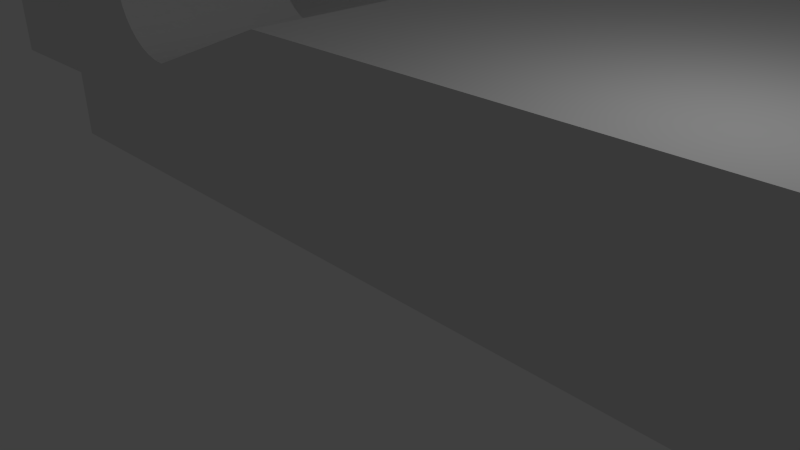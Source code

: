 # Source: chain-carriage-down.blend  (saved by Blender 2.76.0; exported with 4.5.12 LTS)
import bpy
from mathutils import Matrix  # noqa: F401  (used for matrix-valued properties, if any)

bpy.ops.wm.read_factory_settings(use_empty=True)
scene = bpy.context.scene
scene.name = 'Scene'

# ---- collections
col_collection_1 = bpy.data.collections.new('Collection 1'); scene.collection.children.link(col_collection_1)
col_collection_2 = bpy.data.collections.new('Collection 2'); scene.collection.children.link(col_collection_2)
col_collection_2.hide_render = True
col_collection_2.hide_viewport = True

# ---- world
world_world = bpy.data.worlds.new('World'); scene.world = world_world
world_world.color = (0.05088, 0.05088, 0.05088)
world_world.use_sun_shadow = False
world_world.sun_shadow_jitter_overblur = 0.0
world_world.cycles.sampling_method = 'MANUAL'
world_world.cycles.sample_map_resolution = 256

# ---- cameras
cam_camera = bpy.data.cameras.new('Camera')
cam_camera.clip_end = 100.0
cam_camera.lens = 35.0
cam_camera.sensor_width = 32.0
cam_camera.sensor_height = 18.0
cam_camera.ortho_scale = 7.314
cam_camera.dof.focus_distance = 0.0
cam_camera.dof.aperture_fstop = 128.0

# ---- lights
light_lamp = bpy.data.lights.new('Lamp', 'POINT')
light_lamp.transmission_factor = 0.0
light_lamp.cutoff_distance = 30.0
light_lamp.energy = 100.0
light_lamp.shadow_buffer_clip_start = 1.001
light_lamp.shadow_soft_size = 0.1
light_lamp.shadow_maximum_resolution = 0.006
light_lamp.use_absolute_resolution = True
light_lamp.cycles.use_multiple_importance_sampling = False

# ---- meshes
me_chain_link_mount_1_repaired = bpy.data.meshes.new('Chain Link Mount 1 Repaired')
me_chain_link_mount_1_repaired.from_pydata([(-8.15, 16.95, 3.5), (-8.15, 21.2, 3.5), (-8.15, 16.95, 11.52), (-12.15, 16.95, 11.52), (-8.127, 16.95, 3.24), (-8.15, 21.2, 13.52), (-12.15, 4.25, 11.52), (-16.73, 16.95, 2.0), (-8.127, 21.2, 3.24), (-8.15, 4.25, 11.52), (-10.85, 21.2, -0.6667), (-12.15, 16.95, 13.52), (-20.0, 16.95, 6.454), (-8.06, 16.95, 2.987), (-8.15, 1.735e-15, 13.52), (-10.85, 21.2, 13.52), (-12.15, 4.25, 13.52), (-13.96, 16.95, 13.52), (-8.15, 4.25, 3.5), (-19.94, 16.95, 7.236), (-16.73, 16.95, -0.6667), (-7.949, 16.95, 2.75), (-8.06, 21.2, 2.987), (-10.85, 18.95, -0.6667), (-13.96, 4.25, 13.52), (-10.85, 18.95, 13.52), (-14.36, 16.95, 13.49), (-16.73, 4.25, 2.0), (-19.46, 16.95, 8.724), (-20.0, 18.95, 6.454), (-20.0, 16.95, -0.6667), (-16.56, 16.93, -0.6667), (-7.799, 16.95, 2.536), (-7.949, 21.2, 2.75), (-8.15, 0.0, 3.5), (-3.15, 21.2, -0.6667), (-13.96, 2.25, 13.52), (-15.73, 4.25, 12.79), (-10.85, 2.25, 13.52), (-13.96, 18.95, 13.52), (-14.36, 18.95, 13.49), (-15.1, 16.95, 13.25), (-8.127, 4.25, 3.24), (-20.0, 4.25, 6.454), (-19.05, 16.95, 9.393), (-19.76, 16.95, 7.999), (-19.94, 18.95, 7.236), (-20.0, 18.95, -0.6667), (-16.56, 16.93, 2.0), (-7.614, 16.95, 2.351), (-7.799, 21.2, 2.536), (-8.127, 0.0, 3.24), (-10.85, 0.0, 13.52), (-11.12, 27.87, -0.6667), (-3.15, 27.87, -0.6667), (-3.15, 0.0, -0.6667), (-10.85, 0.0, -0.6667), (-10.85, 2.25, -0.6667), (-15.79, 4.908, -0.6667), (-15.75, 5.076, -0.6667), (-15.73, 5.25, -0.6667), (-15.73, 15.95, -0.6667), (-15.75, 16.12, -0.6667), (-15.79, 16.29, -0.6667), (-15.87, 16.45, -0.6667), (-15.97, 16.59, -0.6667), (-13.43, 18.95, 6.398), (-14.36, 4.25, 13.49), (-18.54, 4.25, 9.989), (-14.45, 18.95, 8.581), (-14.74, 18.95, 13.4), (-14.74, 16.95, 13.4), (-15.73, 16.95, 12.79), (-8.06, 4.25, 2.987), (-20.0, 4.25, -0.6667), (-19.94, 4.25, 7.236), (-19.46, 18.95, 8.724), (-18.54, 16.95, 9.989), (-19.76, 18.95, 7.999), (-17.57, 18.95, 7.127), (-17.47, 18.95, 6.044), (-6.65, 16.95, 2.0), (-16.39, 16.89, -0.6667), (-7.4, 16.95, 2.201), (-7.614, 21.2, 2.351), (30.18, 27.87, -0.6667), (22.18, 21.2, -0.6667), (30.18, 27.87, -0.6667), (-6.65, 21.2, 2.0), (-11.12, 49.2, -0.6667), (-3.15, 49.2, -0.6667), (30.18, 13.2, -0.6667), (30.18, 0.0, -0.6667), (-3.15, 0.0, 3.333), (-15.87, 4.75, -0.6667), (-15.75, 5.076, 2.0), (-15.73, 5.25, 2.0), (-15.73, 15.95, 2.0), (-15.75, 16.12, 2.0), (-15.79, 16.29, 2.0), (-15.87, 16.45, 2.0), (-15.97, 16.59, 2.0), (-16.09, 16.72, -0.6667), (-13.53, 18.95, 6.044), (-13.4, 18.95, 6.763), (-14.78, 2.25, 8.736), (-14.36, 2.25, 13.49), (-15.43, 4.25, 13.05), (-19.46, 4.25, 8.724), (-15.73, 2.25, 12.79), (-14.78, 18.95, 8.736), (-14.15, 18.95, 8.371), (-15.1, 18.95, 13.25), (-15.43, 16.95, 13.05), (-8.06, 0.0, 2.987), (-7.949, 4.25, 2.75), (-16.73, 4.25, -0.6667), (-20.0, 2.25, 5.787), (-19.94, 2.25, 7.236), (-19.05, 18.95, 9.393), (-17.47, 18.95, 7.481), (-17.6, 18.95, 6.763), (-17.57, 18.95, 6.398), (-17.32, 18.95, 5.713), (-6.91, 16.95, 2.023), (-16.39, 16.89, 2.0), (-16.23, 16.82, 2.0), (-16.09, 16.72, 2.0), (-15.5, 18.95, 4.663), (-7.163, 16.95, 2.09), (-7.4, 21.2, 2.201), (30.18, 27.87, 3.333), (30.51, 25.81, -0.6667), (31.46, 23.95, -0.6667), (32.93, 22.47, -0.6667), (34.79, 21.53, -0.6667), (36.85, 21.2, -0.6667), (22.47, 38.53, -0.6667), (22.51, 38.08, -0.6667), (22.64, 37.64, -0.6667), (22.86, 37.24, -0.6667), (23.15, 36.88, -0.6667), (23.5, 36.59, -0.6667), (23.91, 36.38, -0.6667), (24.34, 36.24, -0.6667), (24.8, 36.2, -0.6667), (25.26, 36.24, -0.6667), (25.69, 36.38, -0.6667), (26.1, 36.59, -0.6667), (26.45, 36.88, -0.6667), (26.74, 37.24, -0.6667), (26.96, 37.64, -0.6667), (27.09, 38.08, -0.6667), (22.18, 49.2, -0.6667), (-6.91, 21.2, 2.023), (-11.12, 27.87, 2.0), (-15.58, 38.08, -0.6667), (-15.53, 38.53, -0.6667), (-15.58, 38.99, -0.6667), (-15.71, 39.43, -0.6667), (-15.93, 39.83, -0.6667), (-16.22, 40.18, -0.6667), (-16.57, 40.47, -0.6667), (-16.97, 40.69, -0.6667), (-17.41, 40.82, -0.6667), (-17.87, 40.87, -0.6667), (-18.32, 40.82, -0.6667), (-18.76, 40.69, -0.6667), (-19.16, 40.47, -0.6667), (-19.52, 40.18, -0.6667), (-19.81, 39.83, -0.6667), (-20.02, 39.43, -0.6667), (-20.16, 38.99, -0.6667), (-20.2, 38.53, -0.6667), (-23.12, 41.2, -0.6667), (-22.73, 43.67, -0.6667), (-21.59, 45.9, -0.6667), (-19.82, 47.67, -0.6667), (-17.59, 48.81, -0.6667), (-15.12, 49.2, -0.6667), (-15.12, 27.87, -0.6667), (-17.87, 36.2, -0.6667), (-17.41, 36.24, -0.6667), (-16.97, 36.38, -0.6667), (-16.57, 36.59, -0.6667), (-16.22, 36.88, -0.6667), (-15.93, 37.24, -0.6667), (-15.71, 37.64, -0.6667), (-17.59, 28.26, -0.6667), (-19.82, 29.39, -0.6667), (-21.59, 31.16, -0.6667), (-22.73, 33.39, -0.6667), (-23.12, 35.87, -0.6667), (-20.16, 38.08, -0.6667), (-20.02, 37.64, -0.6667), (-19.81, 37.24, -0.6667), (-19.52, 36.88, -0.6667), (-19.16, 36.59, -0.6667), (-18.76, 36.38, -0.6667), (-18.32, 36.24, -0.6667), (-11.12, 49.2, 2.0), (-3.15, 49.2, 3.333), (22.18, 49.2, 3.333), (30.18, 0.0, 3.333), (36.85, 21.2, -0.6667), (36.85, 0.0, -0.6667), (-6.65, 0.0, 2.0), (-13.43, 2.25, 7.127), (-15.97, 4.607, -0.6667), (-15.79, 4.908, 2.0), (-16.23, 16.82, -0.6667), (-13.68, 18.95, 5.713), (-13.78, 17.95, 6.136), (-13.43, 18.95, 7.127), (-13.7, 17.95, 6.444), (-15.14, 2.25, 8.831), (-14.45, 2.25, 8.581), (-14.74, 4.25, 13.4), (-15.43, 2.25, 13.05), (-19.05, 4.25, 9.393), (-18.54, 2.25, 9.989), (-15.14, 18.95, 8.831), (-14.32, 17.95, 8.166), (-13.89, 18.95, 8.112), (-14.58, 17.95, 8.349), (-15.43, 18.95, 13.05), (-15.73, 18.95, 12.79), (-18.54, 18.95, 9.989), (-7.949, 0.0, 2.75), (-7.799, 4.25, 2.536), (-16.56, 4.265, 2.0), (-20.0, 2.25, -0.6667), (-19.76, 4.25, 7.999), (-19.76, 2.25, 7.999), (-17.11, 18.95, 8.112), (-17.32, 18.95, 7.813), (-17.22, 17.95, 7.389), (-17.3, 17.95, 7.081), (-17.3, 17.95, 6.444), (-17.11, 18.95, 5.413), (-17.22, 17.95, 6.136), (-6.65, 4.25, 2.0), (-15.86, 18.95, 4.694), (-15.14, 18.95, 4.694), (-7.163, 21.2, 2.09), (30.18, 27.87, 3.333), (30.18, 41.2, -0.6667), (30.18, 41.2, 3.333), (30.51, 25.81, 3.333), (31.46, 23.95, 3.333), (32.93, 22.47, 3.333), (34.79, 21.53, 3.333), (36.85, 21.2, 3.333), (24.66, 48.81, -0.6667), (26.89, 47.67, -0.6667), (28.66, 45.9, -0.6667), (29.79, 43.67, -0.6667), (27.13, 38.53, -0.6667), (27.09, 38.99, -0.6667), (26.96, 39.43, -0.6667), (26.74, 39.83, -0.6667), (26.45, 40.18, -0.6667), (26.1, 40.47, -0.6667), (25.69, 40.69, -0.6667), (25.26, 40.82, -0.6667), (24.8, 40.87, -0.6667), (24.34, 40.82, -0.6667), (23.91, 40.69, -0.6667), (23.5, 40.47, -0.6667), (23.15, 40.18, -0.6667), (22.86, 39.83, -0.6667), (22.64, 39.43, -0.6667), (22.51, 38.99, -0.6667), (22.47, 38.53, 2.0), (22.51, 38.08, 2.0), (22.64, 37.64, 2.0), (22.86, 37.24, 2.0), (23.15, 36.88, 2.0), (23.5, 36.59, 2.0), (23.91, 36.38, 2.0), (24.34, 36.24, 2.0), (24.8, 36.2, 2.0), (25.26, 36.24, 2.0), (25.69, 36.38, 2.0), (26.1, 36.59, 2.0), (26.45, 36.88, 2.0), (26.74, 37.24, 2.0), (26.96, 37.64, 2.0), (27.09, 38.08, 2.0), (-3.15, 27.87, 3.333), (-15.12, 27.87, 2.0), (-15.12, 49.2, 2.0), (-17.59, 28.26, 2.0), (-19.82, 29.39, 2.0), (-21.59, 31.16, 2.0), (-22.73, 33.39, 2.0), (-23.12, 35.87, 2.0), (-23.12, 41.2, 2.0), (-22.73, 43.67, 2.0), (-21.59, 45.9, 2.0), (-19.82, 47.67, 2.0), (-17.59, 48.81, 2.0), (20.13, 38.53, 3.333), (20.22, 39.44, 3.333), (20.49, 40.32, 3.333), (20.92, 41.13, 3.333), (21.5, 41.83, 3.333), (22.21, 42.41, 3.333), (23.01, 42.84, 3.333), (23.89, 43.11, 3.333), (24.8, 43.2, 3.333), (25.71, 43.11, 3.333), (26.59, 42.84, 3.333), (27.39, 42.41, 3.333), (28.1, 41.83, 3.333), (28.68, 41.13, 3.333), (29.11, 40.32, 3.333), (29.38, 39.44, 3.333), (29.47, 38.53, 3.333), (29.79, 43.67, 3.333), (28.66, 45.9, 3.333), (26.89, 47.67, 3.333), (24.66, 48.81, 3.333), (-3.15, 21.2, 3.333), (30.18, 13.2, 3.333), (22.18, 21.2, 3.333), (36.85, 0.0, 3.333), (36.85, 21.2, 3.333), (-6.91, 0.0, 2.023), (-13.53, 2.25, 7.481), (-13.4, 2.25, 6.763), (-16.09, 4.484, -0.6667), (-15.87, 4.75, 2.0), (-13.89, 18.95, 5.413), (-13.91, 17.95, 5.846), (-13.53, 18.95, 7.481), (-13.67, 17.95, 6.763), (-15.18, 3.25, 8.567), (-14.87, 3.25, 8.484), (-14.15, 2.25, 8.371), (-14.74, 2.25, 13.4), (-15.1, 4.25, 13.25), (-15.1, 2.25, 13.25), (-19.05, 2.25, 9.393), (-15.86, 2.25, 8.831), (-16.55, 2.25, 8.581), (-14.87, 17.95, 8.484), (-14.1, 17.95, 7.94), (-13.68, 18.95, 7.813), (-7.614, 4.25, 2.351), (-7.799, 0.0, 2.536), (-16.56, 4.265, -0.6667), (-17.6, 2.25, 6.763), (-17.32, 2.25, 5.046), (-19.46, 2.25, 8.724), (-17.57, 2.25, 7.127), (-16.85, 18.95, 8.371), (-17.09, 17.95, 7.679), (-17.33, 17.95, 6.763), (-16.85, 18.95, 5.154), (-17.09, 17.95, 5.846), (-16.22, 18.95, 4.789), (-15.82, 17.95, 4.958), (-14.78, 18.95, 4.789), (-15.5, 17.95, 4.93), (22.51, 38.99, 2.0), (27.13, 38.53, 2.0), (27.09, 38.99, 2.0), (26.96, 39.43, 2.0), (26.74, 39.83, 2.0), (26.45, 40.18, 2.0), (26.1, 40.47, 2.0), (25.69, 40.69, 2.0), (25.26, 40.82, 2.0), (24.8, 40.87, 2.0), (24.34, 40.82, 2.0), (23.91, 40.69, 2.0), (23.5, 40.47, 2.0), (23.15, 40.18, 2.0), (22.86, 39.83, 2.0), (22.64, 39.43, 2.0), (20.13, 38.53, 2.0), (20.22, 37.62, 2.0), (20.49, 36.75, 2.0), (20.92, 35.94, 2.0), (21.5, 35.23, 2.0), (22.21, 34.65, 2.0), (23.01, 34.22, 2.0), (23.89, 33.96, 2.0), (24.8, 33.87, 2.0), (25.71, 33.96, 2.0), (26.59, 34.22, 2.0), (27.39, 34.65, 2.0), (28.1, 35.23, 2.0), (28.68, 35.94, 2.0), (29.11, 36.75, 2.0), (29.38, 37.62, 2.0), (-17.87, 36.2, 2.0), (-16.97, 40.69, 2.0), (-16.57, 40.47, 2.0), (-16.22, 40.18, 2.0), (-15.93, 39.83, 2.0), (-15.71, 39.43, 2.0), (-15.58, 38.99, 2.0), (-15.53, 38.53, 2.0), (-15.58, 38.08, 2.0), (-15.71, 37.64, 2.0), (-15.93, 37.24, 2.0), (-16.22, 36.88, 2.0), (-16.57, 36.59, 2.0), (-16.97, 36.38, 2.0), (-17.41, 36.24, 2.0), (-18.32, 36.24, 2.0), (-18.76, 36.38, 2.0), (-19.16, 36.59, 2.0), (-19.52, 36.88, 2.0), (-19.81, 37.24, 2.0), (-20.02, 37.64, 2.0), (-20.16, 38.08, 2.0), (-20.2, 38.53, 2.0), (-20.16, 38.99, 2.0), (-20.02, 39.43, 2.0), (-19.81, 39.83, 2.0), (-19.52, 40.18, 2.0), (-19.16, 40.47, 2.0), (-18.76, 40.69, 2.0), (-18.32, 40.82, 2.0), (-17.87, 40.87, 2.0), (-17.41, 40.82, 2.0), (22.21, 34.65, 3.333), (21.5, 35.23, 3.333), (20.92, 35.94, 3.333), (20.49, 36.75, 3.333), (20.22, 37.62, 3.333), (29.38, 37.62, 3.333), (29.11, 36.75, 3.333), (28.68, 35.94, 3.333), (28.1, 35.23, 3.333), (27.39, 34.65, 3.333), (26.59, 34.22, 3.333), (25.71, 33.96, 3.333), (24.8, 33.87, 3.333), (23.89, 33.96, 3.333), (23.01, 34.22, 3.333), (20.22, 39.44, 2.0), (20.49, 40.32, 2.0), (20.92, 41.13, 2.0), (21.5, 41.83, 2.0), (22.21, 42.41, 2.0), (23.01, 42.84, 2.0), (23.89, 43.11, 2.0), (24.8, 43.2, 2.0), (25.71, 43.11, 2.0), (26.59, 42.84, 2.0), (27.39, 42.41, 2.0), (28.1, 41.83, 2.0), (28.68, 41.13, 2.0), (29.11, 40.32, 2.0), (29.38, 39.44, 2.0), (29.47, 38.53, 2.0), (-7.163, 0.0, 2.09), (-6.91, 4.25, 2.023), (-13.68, 2.25, 7.813), (-13.78, 3.25, 7.389), (-13.43, 2.25, 6.398), (-13.7, 3.25, 7.081), (-16.23, 4.384, -0.6667), (-15.97, 4.607, 2.0), (-14.15, 18.95, 5.154), (-14.1, 17.95, 5.585), (-15.18, 17.95, 4.958), (-13.7, 17.95, 7.081), (-15.5, 3.25, 8.595), (-14.58, 3.25, 8.349), (-13.89, 2.25, 8.112), (-15.5, 2.25, 8.862), (-16.22, 2.25, 8.736), (-16.85, 2.25, 8.371), (-15.18, 17.95, 8.567), (-13.91, 17.95, 7.679), (-15.5, 18.95, 8.862), (-16.22, 18.95, 8.736), (-7.614, 0.0, 2.351), (-7.4, 4.25, 2.201), (-16.39, 4.31, 2.0), (-15.14, 2.25, 4.694), (-17.57, 2.25, 6.398), (-17.11, 2.25, 5.413), (-17.47, 2.25, 6.044), (-17.47, 2.25, 7.481), (-16.68, 17.95, 8.166), (-16.9, 17.95, 7.94), (-16.55, 18.95, 8.581), (-16.9, 17.95, 5.585), (-16.55, 18.95, 4.944), (-16.13, 17.95, 5.041), (-14.45, 18.95, 4.944), (-7.163, 4.25, 2.09), (-7.4, 0.0, 2.201), (-13.91, 3.25, 7.679), (-13.53, 2.25, 6.044), (-13.67, 3.25, 6.763), (-16.39, 4.31, -0.6667), (-16.09, 4.484, 2.0), (-14.32, 17.95, 5.359), (-14.58, 17.95, 5.176), (-13.78, 17.95, 7.389), (-16.42, 17.95, 5.176), (-15.82, 3.25, 8.567), (-16.13, 3.25, 8.484), (-14.32, 3.25, 8.166), (-17.32, 2.25, 7.813), (-17.11, 2.25, 8.112), (-16.68, 3.25, 8.166), (-16.42, 3.25, 8.349), (-15.86, 18.95, 8.831), (-16.23, 4.384, 2.0), (-14.78, 2.25, 4.789), (-15.5, 2.25, 4.663), (-17.3, 3.25, 6.444), (-17.33, 3.25, 6.763), (-16.9, 3.25, 5.585), (-16.85, 2.25, 5.154), (-17.09, 3.25, 5.846), (-17.3, 3.25, 7.081), (-16.42, 17.95, 8.349), (-16.68, 17.95, 5.359), (-14.87, 17.95, 5.041), (-14.1, 3.25, 7.94), (-13.7, 3.25, 6.444), (-13.68, 2.25, 5.713), (-16.9, 3.25, 7.94), (-15.5, 17.95, 8.595), (-15.82, 17.95, 8.567), (-16.13, 17.95, 8.484), (-14.45, 2.25, 4.944), (-14.87, 3.25, 5.041), (-15.18, 3.25, 4.958), (-15.86, 2.25, 4.694), (-17.22, 3.25, 6.136), (-16.68, 3.25, 5.359), (-16.55, 2.25, 4.944), (-17.22, 3.25, 7.389), (-17.09, 3.25, 7.679), (-13.78, 3.25, 6.136), (-13.89, 2.25, 5.413), (-14.15, 2.25, 5.154), (-14.58, 3.25, 5.176), (-15.5, 3.25, 4.93), (-16.22, 2.25, 4.789), (-16.42, 3.25, 5.176), (-13.91, 3.25, 5.846), (-14.32, 3.25, 5.359), (-15.82, 3.25, 4.958), (-16.13, 3.25, 5.041), (-14.1, 3.25, 5.585)], [], [(0, 1, 2), (3, 0, 2), (4, 1, 0), (2, 1, 5), (3, 2, 6), (3, 7, 0), (7, 4, 0), (4, 8, 1), (2, 5, 9), (10, 5, 1), (6, 11, 3), (6, 2, 9), (12, 7, 3), (7, 13, 4), (13, 8, 4), (10, 1, 8), (9, 5, 14), (15, 5, 10), (16, 11, 6), (17, 3, 11), (6, 9, 18), (19, 12, 3), (12, 20, 7), (21, 13, 7), (13, 22, 8), (8, 22, 10), (9, 14, 18), (5, 15, 14), (10, 23, 15), (16, 6, 24), (16, 14, 11), (11, 25, 17), (26, 3, 17), (27, 6, 18), (28, 19, 3), (19, 29, 12), (30, 20, 12), (7, 20, 31), (7, 32, 21), (21, 22, 13), (10, 22, 33), (18, 14, 34), (14, 15, 25), (35, 23, 10), (15, 23, 25), (16, 24, 36), (24, 6, 37), (16, 38, 14), (11, 14, 25), (17, 25, 39), (17, 40, 26), (26, 41, 3), (27, 18, 42), (43, 6, 27), (28, 3, 44), (45, 19, 28), (19, 46, 29), (29, 47, 12), (12, 47, 30), (47, 20, 30), (7, 31, 48), (47, 31, 20), (7, 49, 32), (32, 33, 21), (21, 33, 22), (10, 33, 50), (51, 18, 34), (14, 52, 34), (35, 10, 53, 54), (55, 56, 57, 58, 59, 60, 61, 62, 63, 64, 65, 23, 35), (23, 66, 25), (36, 38, 16), (36, 24, 67), (24, 37, 67), (6, 68, 37), (38, 52, 14), (17, 39, 40), (69, 39, 25), (26, 40, 70), (71, 41, 26), (72, 3, 41), (42, 73, 27), (51, 42, 18), (27, 74, 43), (6, 43, 75), (44, 76, 28), (44, 3, 77), (28, 78, 45), (45, 46, 19), (46, 79, 29), (29, 80, 47), (7, 48, 81), (48, 31, 82), (23, 31, 47), (83, 49, 7), (49, 50, 32), (32, 50, 33), (50, 84, 10), (34, 56, 51), (34, 52, 56), (85, 86, 35, 54, 87), (10, 88, 53), (54, 53, 89, 90), (55, 35, 86, 91, 92), (55, 93, 56), (57, 56, 38), (57, 94, 58), (58, 95, 59), (59, 96, 60), (61, 60, 97), (98, 62, 61), (99, 63, 62), (100, 64, 63), (101, 65, 64), (65, 102, 23), (23, 103, 66), (25, 66, 104), (105, 38, 36), (36, 67, 106), (67, 37, 107), (68, 6, 108), (37, 68, 109), (38, 56, 52), (110, 40, 39), (69, 25, 111), (110, 39, 69), (26, 70, 71), (112, 70, 40), (71, 112, 41), (72, 41, 113), (77, 3, 72), (114, 73, 42), (27, 73, 115), (114, 42, 51), (116, 74, 27), (43, 74, 117), (108, 6, 75), (118, 75, 43), (44, 119, 76), (28, 76, 78), (77, 119, 44), (45, 78, 46), (46, 120, 79), (29, 79, 121), (122, 80, 29), (47, 80, 123), (81, 124, 7), (98, 81, 48, 125, 126, 127, 101, 100, 99), (48, 82, 125), (82, 31, 23), (47, 128, 23), (7, 129, 83), (83, 84, 49), (49, 84, 50), (10, 84, 130), (51, 56, 114), (87, 131, 245, 85), (85, 132, 133, 134, 135, 136, 91, 86), (137, 138, 139, 140, 141, 142, 143, 144, 145, 146, 147, 148, 149, 150, 151, 152, 87, 54, 90, 153), (88, 10, 154), (88, 155, 53), (156, 157, 158, 159, 160, 161, 162, 163, 164, 165, 166, 167, 168, 169, 170, 171, 172, 173, 174, 175, 176, 177, 178, 179, 89, 53, 180), (181, 182, 183, 184, 185, 186, 187, 156, 180, 188, 189, 190, 191, 192, 174, 173, 193, 194, 195, 196, 197, 198, 199), (89, 200, 201, 202, 153, 90), (93, 55, 92, 203), (92, 91, 136, 204, 205), (56, 93, 206), (38, 207, 57), (208, 94, 57), (94, 209, 58), (58, 209, 95), (59, 95, 96), (97, 60, 96), (98, 61, 97), (99, 62, 98), (100, 63, 99), (101, 64, 100), (127, 65, 101), (127, 102, 65), (23, 102, 210), (211, 103, 23), (212, 66, 103), (25, 104, 213), (214, 104, 66), (105, 36, 215), (216, 38, 105), (215, 36, 106), (106, 67, 217), (67, 107, 217), (218, 107, 37), (108, 219, 68), (218, 37, 109), (109, 68, 220), (221, 40, 110), (222, 69, 111), (111, 25, 223), (224, 110, 69), (71, 70, 112), (221, 112, 40), (41, 112, 225), (113, 226, 72), (41, 225, 113), (72, 227, 77), (228, 73, 114), (27, 115, 229), (228, 115, 73), (116, 27, 230), (116, 231, 74), (118, 43, 117), (117, 74, 231), (108, 75, 232), (233, 75, 118), (119, 234, 76), (76, 235, 78), (77, 227, 119), (78, 120, 46), (236, 79, 120), (29, 121, 122), (237, 121, 79), (238, 80, 122), (47, 123, 239), (240, 123, 80), (81, 154, 124), (7, 124, 129), (97, 241, 81, 98), (125, 210, 126), (126, 102, 127), (125, 82, 210), (23, 210, 82), (47, 242, 128), (23, 128, 243), (129, 130, 83), (83, 130, 84), (10, 130, 244), (56, 228, 114), (131, 87, 246, 247), (248, 132, 85, 245), (249, 133, 132, 248), (250, 134, 133, 249), (251, 135, 134, 250), (252, 136, 135, 251), (137, 153, 253, 254, 255, 256, 246, 87, 152, 257, 258, 259, 260, 261, 262, 263, 264, 265, 266, 267, 268, 269, 270, 271, 272), (138, 137, 273, 274), (139, 138, 274, 275), (140, 139, 275, 276), (141, 140, 276, 277), (142, 141, 277, 278), (143, 142, 278, 279), (144, 143, 279, 280), (145, 144, 280, 281), (146, 145, 281, 282), (147, 146, 282, 283), (148, 147, 283, 284), (149, 148, 284, 285), (150, 149, 285, 286), (151, 150, 286, 287), (152, 151, 287, 288), (81, 88, 154), (154, 10, 244), (155, 88, 289), (53, 155, 290, 180), (200, 89, 179, 291), (180, 290, 292, 188), (188, 292, 293, 189), (189, 293, 294, 190), (190, 294, 295, 191), (191, 295, 296, 192), (192, 296, 297, 174), (174, 297, 298, 175), (175, 298, 299, 176), (176, 299, 300, 177), (177, 300, 301, 178), (178, 301, 291, 179), (155, 289, 201, 200), (302, 303, 304, 305, 306, 307, 308, 309, 310, 311, 312, 313, 314, 315, 316, 317, 318, 131, 247, 319, 320, 321, 322, 202, 201), (322, 253, 153, 202), (323, 93, 203, 324, 325), (203, 92, 205, 326), (136, 252, 327, 204), (204, 327, 326, 205), (56, 206, 328), (93, 323, 88, 81, 241, 206), (38, 329, 207), (57, 207, 330), (57, 331, 208), (208, 332, 94), (94, 332, 209), (241, 95, 209), (241, 96, 95), (97, 96, 241), (126, 210, 102), (23, 333, 211), (334, 103, 211), (212, 103, 334), (214, 66, 212), (213, 335, 25), (336, 213, 104), (336, 104, 214), (337, 105, 215), (338, 216, 105), (216, 339, 38), (106, 340, 215), (106, 217, 340), (217, 107, 341), (342, 107, 218), (343, 219, 108), (220, 68, 219), (344, 218, 109), (220, 345, 109), (346, 221, 110), (222, 111, 347), (224, 69, 222), (347, 111, 223), (25, 348, 223), (346, 110, 224), (225, 112, 221), (113, 225, 226), (226, 227, 72), (229, 349, 27), (350, 229, 115), (350, 115, 228), (116, 230, 351), (230, 27, 241), (116, 57, 231), (117, 352, 118), (353, 117, 231), (354, 108, 232), (233, 232, 75), (118, 355, 233), (119, 356, 234), (76, 234, 235), (78, 235, 120), (227, 356, 119), (236, 120, 357), (237, 79, 236), (358, 122, 121), (358, 121, 237), (238, 122, 358), (240, 80, 238), (239, 359, 47), (360, 239, 123), (360, 123, 240), (124, 154, 244), (124, 244, 129), (361, 242, 47), (362, 128, 242), (23, 243, 363), (364, 243, 128), (129, 244, 130), (56, 350, 228), (323, 325, 245, 131, 289), (247, 246, 256, 319), (252, 251, 250, 249, 248, 245, 325, 324), (137, 272, 365, 273), (321, 254, 253, 322), (320, 255, 254, 321), (319, 256, 255, 320), (257, 152, 288, 366), (258, 257, 366, 367), (259, 258, 367, 368), (260, 259, 368, 369), (261, 260, 369, 370), (262, 261, 370, 371), (263, 262, 371, 372), (264, 263, 372, 373), (265, 264, 373, 374), (266, 265, 374, 375), (267, 266, 375, 376), (268, 267, 376, 377), (269, 268, 377, 378), (270, 269, 378, 379), (271, 270, 379, 380), (272, 271, 380, 365), (273, 381, 382, 274), (274, 382, 383, 275), (275, 383, 384, 276), (276, 384, 385, 277), (277, 385, 386, 278), (278, 386, 387, 279), (279, 387, 388, 280), (280, 388, 389, 281), (281, 389, 390, 282), (282, 390, 391, 283), (283, 391, 392, 284), (284, 392, 393, 285), (285, 393, 394, 286), (286, 394, 395, 287), (287, 395, 396, 288), (88, 323, 289), (397, 296, 295, 294, 293, 292, 290, 155, 200, 291, 398, 399, 400, 401, 402, 403, 404, 405, 406, 407, 408, 409, 410, 411), (397, 412, 413, 414, 415, 416, 417, 418, 419, 420, 421, 422, 423, 424, 425, 426, 427, 428, 398, 291, 301, 300, 299, 298, 297, 296), (429, 430, 431, 432, 433, 302, 201, 289, 131, 318, 434, 435, 436, 437, 438, 439, 440, 441, 442, 443), (303, 302, 381, 444), (304, 303, 444, 445), (305, 304, 445, 446), (306, 305, 446, 447), (307, 306, 447, 448), (308, 307, 448, 449), (309, 308, 449, 450), (310, 309, 450, 451), (311, 310, 451, 452), (312, 311, 452, 453), (313, 312, 453, 454), (314, 313, 454, 455), (315, 314, 455, 456), (316, 315, 456, 457), (317, 316, 457, 458), (318, 317, 458, 459), (252, 324, 203, 326, 327), (328, 460, 56), (206, 461, 328), (206, 241, 461), (462, 329, 38), (463, 207, 329), (57, 330, 464), (465, 330, 207), (57, 466, 331), (331, 467, 208), (208, 467, 332), (209, 332, 241), (23, 468, 333), (469, 211, 333), (334, 211, 469), (334, 470, 212), (212, 336, 214), (471, 335, 213), (25, 335, 348), (471, 213, 336), (337, 215, 472), (338, 105, 337), (473, 216, 338), (473, 339, 216), (38, 339, 474), (215, 340, 342), (340, 217, 341), (342, 341, 107), (475, 342, 218), (343, 108, 354), (220, 219, 343), (109, 476, 344), (475, 218, 344), (220, 477, 345), (109, 345, 476), (478, 221, 346), (222, 347, 224), (347, 223, 479), (479, 223, 348), (224, 479, 346), (480, 225, 221), (480, 226, 225), (226, 481, 227), (482, 349, 229), (27, 349, 483), (482, 229, 350), (351, 57, 116), (351, 230, 484), (241, 484, 230), (241, 27, 461), (485, 231, 57), (117, 486, 352), (118, 352, 355), (353, 231, 487), (488, 117, 353), (354, 232, 233), (233, 355, 489), (490, 234, 356), (491, 235, 234), (357, 120, 235), (227, 492, 356), (236, 357, 237), (237, 479, 358), (358, 479, 238), (479, 240, 238), (493, 359, 239), (47, 359, 494), (493, 239, 360), (479, 360, 240), (47, 494, 361), (495, 242, 361), (362, 242, 495), (364, 128, 362), (363, 496, 23), (470, 363, 243), (470, 243, 364), (56, 482, 350), (365, 444, 381, 273), (288, 396, 459, 366), (366, 459, 458, 367), (367, 458, 457, 368), (368, 457, 456, 369), (369, 456, 455, 370), (370, 455, 454, 371), (371, 454, 453, 372), (372, 453, 452, 373), (373, 452, 451, 374), (374, 451, 450, 375), (375, 450, 449, 376), (376, 449, 448, 377), (377, 448, 447, 378), (378, 447, 446, 379), (379, 446, 445, 380), (380, 445, 444, 365), (302, 433, 382, 381), (433, 432, 383, 382), (432, 431, 384, 383), (431, 430, 385, 384), (430, 429, 386, 385), (429, 443, 387, 386), (443, 442, 388, 387), (442, 441, 389, 388), (441, 440, 390, 389), (440, 439, 391, 390), (439, 438, 392, 391), (438, 437, 393, 392), (437, 436, 394, 393), (436, 435, 395, 394), (435, 434, 396, 395), (434, 318, 459, 396), (328, 497, 460), (56, 460, 498), (328, 461, 497), (38, 474, 462), (499, 329, 462), (463, 329, 499), (465, 207, 463), (464, 500, 57), (501, 464, 330), (501, 330, 465), (502, 466, 57), (466, 503, 331), (331, 503, 467), (241, 332, 467), (496, 468, 23), (504, 333, 468), (469, 333, 504), (334, 469, 504), (334, 505, 470), (212, 470, 336), (506, 335, 471), (506, 348, 335), (507, 471, 336), (472, 508, 337), (472, 215, 475), (337, 509, 338), (338, 509, 473), (510, 339, 473), (510, 474, 339), (215, 342, 475), (340, 341, 342), (354, 511, 343), (343, 512, 220), (509, 344, 476), (508, 475, 344), (512, 477, 220), (513, 345, 477), (514, 476, 345), (346, 479, 478), (478, 480, 221), (224, 347, 479), (479, 348, 506), (515, 226, 480), (226, 515, 481), (481, 492, 227), (498, 349, 482), (27, 483, 497), (498, 483, 349), (57, 351, 502), (351, 484, 502), (241, 516, 484), (461, 27, 497), (57, 517, 485), (518, 231, 485), (488, 486, 117), (519, 352, 486), (520, 355, 352), (521, 353, 487), (487, 231, 522), (523, 488, 353), (233, 489, 354), (524, 489, 355), (490, 356, 525), (491, 234, 490), (357, 235, 491), (525, 356, 492), (237, 357, 479), (526, 359, 493), (526, 494, 359), (526, 493, 360), (526, 360, 479), (507, 361, 494), (495, 361, 507), (362, 495, 507), (362, 470, 364), (527, 496, 363), (527, 363, 470), (498, 482, 56), (460, 497, 483), (460, 483, 498), (528, 462, 474), (499, 462, 528), (501, 463, 499), (465, 463, 501), (529, 500, 464), (500, 530, 57), (529, 464, 501), (502, 516, 466), (466, 516, 503), (241, 467, 503), (505, 468, 496), (504, 468, 505), (504, 505, 334), (505, 527, 470), (362, 336, 470), (479, 506, 471), (507, 336, 362), (479, 471, 507), (472, 475, 508), (337, 508, 509), (531, 473, 509), (528, 510, 473), (528, 474, 510), (354, 489, 511), (343, 511, 512), (509, 476, 514), (508, 344, 509), (531, 477, 512), (513, 477, 531), (514, 345, 513), (479, 532, 478), (532, 480, 478), (532, 515, 480), (533, 481, 515), (534, 492, 481), (502, 484, 516), (503, 516, 241), (57, 535, 517), (536, 485, 517), (537, 518, 485), (518, 538, 231), (539, 486, 488), (519, 486, 539), (520, 352, 519), (524, 355, 520), (521, 487, 540), (523, 353, 521), (540, 487, 522), (231, 541, 522), (539, 488, 523), (542, 489, 524), (525, 534, 490), (490, 479, 491), (491, 479, 357), (525, 492, 534), (507, 494, 526), (479, 507, 526), (505, 496, 527), (499, 528, 543), (501, 499, 543), (544, 500, 529), (544, 530, 500), (57, 530, 545), (529, 501, 543), (531, 509, 513), (543, 473, 531), (543, 528, 473), (542, 511, 489), (543, 512, 511), (513, 509, 514), (531, 512, 543), (479, 533, 532), (533, 515, 532), (534, 481, 533), (546, 535, 57), (547, 517, 535), (536, 517, 547), (537, 485, 536), (548, 518, 537), (548, 538, 518), (231, 538, 549), (519, 539, 523), (520, 519, 524), (540, 543, 521), (521, 543, 523), (540, 522, 550), (231, 549, 541), (550, 522, 541), (524, 523, 542), (490, 534, 479), (544, 529, 551), (551, 530, 544), (57, 545, 546), (551, 545, 530), (551, 529, 543), (543, 511, 542), (534, 533, 479), (552, 535, 546), (547, 535, 552), (552, 536, 547), (543, 537, 536), (543, 548, 537), (553, 538, 548), (553, 549, 538), (524, 519, 523), (540, 554, 543), (542, 523, 543), (550, 554, 540), (554, 541, 549), (550, 541, 554), (555, 546, 545), (555, 545, 551), (551, 543, 552), (552, 546, 555), (552, 543, 536), (554, 548, 543), (554, 553, 548), (554, 549, 553), (552, 555, 551), (165, 164, 428, 427), (166, 165, 427, 426), (164, 163, 398, 428), (167, 166, 426, 425), (163, 162, 399, 398), (168, 167, 425, 424), (162, 161, 400, 399), (169, 168, 424, 423), (161, 160, 401, 400), (170, 169, 423, 422), (160, 159, 402, 401), (171, 170, 422, 421), (159, 158, 403, 402), (172, 171, 421, 420), (158, 157, 404, 403), (173, 172, 420, 419), (157, 156, 405, 404), (193, 173, 419, 418), (156, 187, 406, 405), (194, 193, 418, 417), (187, 186, 407, 406), (195, 194, 417, 416), (186, 185, 408, 407), (196, 195, 416, 415), (185, 184, 409, 408), (197, 196, 415, 414), (184, 183, 410, 409), (198, 197, 414, 413), (183, 182, 411, 410), (199, 198, 413, 412), (182, 181, 397, 411), (181, 199, 412, 397)])
me_chain_link_mount_1_repaired.use_remesh_preserve_volume = False
me_chain_link_mount_1_repaired.use_remesh_preserve_attributes = False
me_chain_link_mount_1_repaired.use_mirror_vertex_groups = False
me_chain_link_mount_1_repaired.update()
me_cylinder_002 = bpy.data.meshes.new('Cylinder.002')
me_cylinder_002.from_pydata([(0.0, 1.0, -1.0), (0.0, 1.0, 1.2), (0.1951, 0.9808, -1.0), (0.1951, 0.9808, 1.2), (0.3827, 0.9239, -1.0), (0.3827, 0.9239, 1.2), (0.5556, 0.8315, -1.0), (0.5556, 0.8315, 1.2), (0.7071, 0.7071, -1.0), (0.7071, 0.7071, 1.2), (0.8315, 0.5556, -1.0), (0.8315, 0.5556, 1.2), (0.9239, 0.3827, -1.0), (0.9239, 0.3827, 1.2), (0.9808, 0.1951, -1.0), (0.9808, 0.1951, 1.2), (1.0, 7.55e-08, -1.0), (1.0, 7.55e-08, 1.2), (0.9808, -0.1951, -1.0), (0.9808, -0.1951, 1.2), (0.9239, -0.3827, -1.0), (0.9239, -0.3827, 1.2), (0.8315, -0.5556, -1.0), (0.8315, -0.5556, 1.2), (0.7071, -0.7071, -1.0), (0.7071, -0.7071, 1.2), (0.5556, -0.8315, -1.0), (0.5556, -0.8315, 1.2), (0.3827, -0.9239, -1.0), (0.3827, -0.9239, 1.2), (0.1951, -0.9808, -1.0), (0.1951, -0.9808, 1.2), (-3.258e-07, -1.0, -1.0), (-3.258e-07, -1.0, 1.2), (-0.1951, -0.9808, -1.0), (-0.1951, -0.9808, 1.2), (-0.3827, -0.9239, -1.0), (-0.3827, -0.9239, 1.2), (-0.5556, -0.8315, -1.0), (-0.5556, -0.8315, 1.2), (-0.7071, -0.7071, -1.0), (-0.7071, -0.7071, 1.2), (-0.8315, -0.5556, -1.0), (-0.8315, -0.5556, 1.2), (-0.9239, -0.3827, -1.0), (-0.9239, -0.3827, 1.2), (-0.9808, -0.1951, -1.0), (-0.9808, -0.1951, 1.2), (-1.0, 9.656e-07, -1.0), (-1.0, 9.656e-07, 1.2), (-0.9808, 0.1951, -1.0), (-0.9808, 0.1951, 1.2), (-0.9239, 0.3827, -1.0), (-0.9239, 0.3827, 1.2), (-0.8315, 0.5556, -1.0), (-0.8315, 0.5556, 1.2), (-0.7071, 0.7071, -1.0), (-0.7071, 0.7071, 1.2), (-0.5556, 0.8315, -1.0), (-0.5556, 0.8315, 1.2), (-0.3827, 0.9239, -1.0), (-0.3827, 0.9239, 1.2), (-0.1951, 0.9808, -1.0), (-0.1951, 0.9808, 1.2)], [], [(0, 1, 3, 2), (2, 3, 5, 4), (4, 5, 7, 6), (6, 7, 9, 8), (8, 9, 11, 10), (10, 11, 13, 12), (12, 13, 15, 14), (14, 15, 17, 16), (16, 17, 19, 18), (18, 19, 21, 20), (20, 21, 23, 22), (22, 23, 25, 24), (24, 25, 27, 26), (26, 27, 29, 28), (28, 29, 31, 30), (30, 31, 33, 32), (32, 33, 35, 34), (34, 35, 37, 36), (36, 37, 39, 38), (38, 39, 41, 40), (40, 41, 43, 42), (42, 43, 45, 44), (44, 45, 47, 46), (46, 47, 49, 48), (48, 49, 51, 50), (50, 51, 53, 52), (52, 53, 55, 54), (54, 55, 57, 56), (56, 57, 59, 58), (58, 59, 61, 60), (3, 1, 63, 61, 59, 57, 55, 53, 51, 49, 47, 45, 43, 41, 39, 37, 35, 33, 31, 29, 27, 25, 23, 21, 19, 17, 15, 13, 11, 9, 7, 5), (62, 63, 1, 0), (60, 61, 63, 62), (0, 2, 4, 6, 8, 10, 12, 14, 16, 18, 20, 22, 24, 26, 28, 30, 32, 34, 36, 38, 40, 42, 44, 46, 48, 50, 52, 54, 56, 58, 60, 62)])
me_cylinder_002.use_remesh_preserve_volume = False
me_cylinder_002.use_remesh_preserve_attributes = False
me_cylinder_002.use_mirror_vertex_groups = False
me_cylinder_002.update()
me_cylinder = bpy.data.meshes.new('Cylinder')
me_cylinder.from_pydata([(0.0, 1.0, -1.0), (0.0, 1.0, 1.0), (0.1951, 0.9808, -1.0), (0.1951, 0.9808, 1.0), (0.3827, 0.9239, -1.0), (0.3827, 0.9239, 1.0), (0.5556, 0.8315, -1.0), (0.5556, 0.8315, 1.0), (0.7071, 0.7071, -1.0), (0.7071, 0.7071, 1.0), (0.8315, 0.5556, -1.0), (0.8315, 0.5556, 1.0), (0.9239, 0.3827, -1.0), (0.9239, 0.3827, 1.0), (0.9808, 0.1951, -1.0), (0.9808, 0.1951, 1.0), (1.0, 7.55e-08, -1.0), (1.0, 7.55e-08, 1.0), (0.9808, -0.1951, -1.0), (0.9808, -0.1951, 1.0), (0.9239, -0.3827, -1.0), (0.9239, -0.3827, 1.0), (0.8315, -0.5556, -1.0), (0.8315, -0.5556, 1.0), (0.7071, -0.7071, -1.0), (0.7071, -0.7071, 1.0), (0.5556, -0.8315, -1.0), (0.5556, -0.8315, 1.0), (0.3827, -0.9239, -1.0), (0.3827, -0.9239, 1.0), (0.1951, -0.9808, -1.0), (0.1951, -0.9808, 1.0), (-3.258e-07, -1.0, -1.0), (-3.258e-07, -1.0, 1.0), (-0.1951, -0.9808, -1.0), (-0.1951, -0.9808, 1.0), (-0.3827, -0.9239, -1.0), (-0.3827, -0.9239, 1.0), (-0.5556, -0.8315, -1.0), (-0.5556, -0.8315, 1.0), (-0.7071, -0.7071, -1.0), (-0.7071, -0.7071, 1.0), (-0.8315, -0.5556, -1.0), (-0.8315, -0.5556, 1.0), (-0.9239, -0.3827, -1.0), (-0.9239, -0.3827, 1.0), (-0.9808, -0.1951, -1.0), (-0.9808, -0.1951, 1.0), (-1.0, 9.656e-07, -1.0), (-1.0, 9.656e-07, 1.0), (-0.9808, 0.1951, -1.0), (-0.9808, 0.1951, 1.0), (-0.9239, 0.3827, -1.0), (-0.9239, 0.3827, 1.0), (-0.8315, 0.5556, -1.0), (-0.8315, 0.5556, 1.0), (-0.7071, 0.7071, -1.0), (-0.7071, 0.7071, 1.0), (-0.5556, 0.8315, -1.0), (-0.5556, 0.8315, 1.0), (-0.3827, 0.9239, -1.0), (-0.3827, 0.9239, 1.0), (-0.1951, 0.9808, -1.0), (-0.1951, 0.9808, 1.0), (0.3902, 1.962, 1.0), (-1.187e-07, 2.0, 1.0), (0.7654, 1.848, 1.0), (1.111, 1.663, 1.0), (1.414, 1.414, 1.0), (1.663, 1.111, 1.0), (1.848, 0.7654, 1.0), (1.962, 0.3902, 1.0), (2.0, -1.34e-07, 1.0), (1.962, -0.3902, 1.0), (1.848, -0.7654, 1.0), (1.663, -1.111, 1.0), (1.414, -1.414, 1.0), (1.111, -1.663, 1.0), (0.7654, -1.848, 1.0), (0.3902, -1.962, 1.0), (-7.704e-07, -2.0, 1.0), (-0.3902, -1.962, 1.0), (-0.7654, -1.848, 1.0), (-1.111, -1.663, 1.0), (-1.414, -1.414, 1.0), (-1.663, -1.111, 1.0), (-1.848, -0.7654, 1.0), (-1.962, -0.3902, 1.0), (-2.0, 1.646e-06, 1.0), (-1.962, 0.3902, 1.0), (-1.848, 0.7654, 1.0), (-1.663, 1.111, 1.0), (-1.414, 1.414, 1.0), (-1.111, 1.663, 1.0), (-0.7654, 1.848, 1.0), (-0.3902, 1.962, 1.0), (0.3902, 1.962, 1.4), (-1.655e-07, 2.0, 1.4), (0.7654, 1.848, 1.4), (1.111, 1.663, 1.4), (1.414, 1.414, 1.4), (1.663, 1.111, 1.4), (1.848, 0.7654, 1.4), (1.962, 0.3902, 1.4), (2.0, -1.34e-07, 1.4), (1.962, -0.3902, 1.4), (1.848, -0.7654, 1.4), (1.663, -1.111, 1.4), (1.414, -1.414, 1.4), (1.111, -1.663, 1.4), (0.7654, -1.848, 1.4), (0.3902, -1.962, 1.4), (-8.172e-07, -2.0, 1.4), (-0.3902, -1.962, 1.4), (-0.7654, -1.848, 1.4), (-1.111, -1.663, 1.4), (-1.414, -1.414, 1.4), (-1.663, -1.111, 1.4), (-1.848, -0.7654, 1.4), (-1.962, -0.3902, 1.4), (-2.0, 1.646e-06, 1.4), (-1.962, 0.3902, 1.4), (-1.848, 0.7654, 1.4), (-1.663, 1.111, 1.4), (-1.414, 1.414, 1.4), (-1.111, 1.663, 1.4), (-0.7654, 1.848, 1.4), (-0.3902, 1.962, 1.4)], [], [(0, 1, 3, 2), (2, 3, 5, 4), (4, 5, 7, 6), (6, 7, 9, 8), (8, 9, 11, 10), (10, 11, 13, 12), (12, 13, 15, 14), (14, 15, 17, 16), (16, 17, 19, 18), (18, 19, 21, 20), (20, 21, 23, 22), (22, 23, 25, 24), (24, 25, 27, 26), (26, 27, 29, 28), (28, 29, 31, 30), (30, 31, 33, 32), (32, 33, 35, 34), (34, 35, 37, 36), (36, 37, 39, 38), (38, 39, 41, 40), (40, 41, 43, 42), (42, 43, 45, 44), (44, 45, 47, 46), (46, 47, 49, 48), (48, 49, 51, 50), (50, 51, 53, 52), (52, 53, 55, 54), (54, 55, 57, 56), (56, 57, 59, 58), (58, 59, 61, 60), (5, 3, 64, 66), (62, 63, 1, 0), (60, 61, 63, 62), (0, 2, 4, 6, 8, 10, 12, 14, 16, 18, 20, 22, 24, 26, 28, 30, 32, 34, 36, 38, 40, 42, 44, 46, 48, 50, 52, 54, 56, 58, 60, 62), (68, 67, 99, 100), (23, 21, 74, 75), (41, 39, 83, 84), (59, 57, 92, 93), (15, 13, 70, 71), (33, 31, 79, 80), (51, 49, 88, 89), (7, 5, 66, 67), (25, 23, 75, 76), (43, 41, 84, 85), (61, 59, 93, 94), (17, 15, 71, 72), (35, 33, 80, 81), (53, 51, 89, 90), (9, 7, 67, 68), (27, 25, 76, 77), (45, 43, 85, 86), (63, 61, 94, 95), (19, 17, 72, 73), (37, 35, 81, 82), (55, 53, 90, 91), (11, 9, 68, 69), (29, 27, 77, 78), (47, 45, 86, 87), (3, 1, 65, 64), (1, 63, 95, 65), (21, 19, 73, 74), (39, 37, 82, 83), (57, 55, 91, 92), (13, 11, 69, 70), (31, 29, 78, 79), (49, 47, 87, 88), (96, 97, 127, 126, 125, 124, 123, 122, 121, 120, 119, 118, 117, 116, 115, 114, 113, 112, 111, 110, 109, 108, 107, 106, 105, 104, 103, 102, 101, 100, 99, 98), (95, 94, 126, 127), (82, 81, 113, 114), (69, 68, 100, 101), (65, 95, 127, 97), (83, 82, 114, 115), (70, 69, 101, 102), (84, 83, 115, 116), (71, 70, 102, 103), (85, 84, 116, 117), (72, 71, 103, 104), (86, 85, 117, 118), (73, 72, 104, 105), (87, 86, 118, 119), (74, 73, 105, 106), (88, 87, 119, 120), (75, 74, 106, 107), (89, 88, 120, 121), (76, 75, 107, 108), (90, 89, 121, 122), (77, 76, 108, 109), (91, 90, 122, 123), (78, 77, 109, 110), (64, 65, 97, 96), (92, 91, 123, 124), (79, 78, 110, 111), (66, 64, 96, 98), (93, 92, 124, 125), (80, 79, 111, 112), (67, 66, 98, 99), (94, 93, 125, 126), (81, 80, 112, 113)])
me_cylinder.use_remesh_preserve_volume = False
me_cylinder.use_remesh_preserve_attributes = False
me_cylinder.use_mirror_vertex_groups = False
me_cylinder.update()

# ---- objects
ob_chain_link_mount_1_repaired = bpy.data.objects.new('Chain Link Mount 1 Repaired', me_chain_link_mount_1_repaired)
ob_lamp = bpy.data.objects.new('Lamp', light_lamp)
ob_camera = bpy.data.objects.new('Camera', cam_camera)
ob_cylinder_001 = bpy.data.objects.new('Cylinder.001', me_cylinder_002)
ob_cylinder = bpy.data.objects.new('Cylinder', me_cylinder)

# ---- transforms, parenting, visibility, modifiers, constraints
ob_chain_link_mount_1_repaired.location = (0.0, 0.0, 0.0)
ob_chain_link_mount_1_repaired.scale = (0.75, 0.75, 0.75)
ob_chain_link_mount_1_repaired.lineart.crease_threshold = 0.0
ob_lamp.location = (4.076, 1.005, 5.904)
ob_lamp.rotation_euler = (0.6503, 0.05522, 1.866)
ob_lamp.lock_rotations_4d = False
ob_lamp.empty_display_type = 'ARROWS'
ob_lamp.color = (0.0, 0.0, 0.0, 0.0)
ob_lamp.lineart.crease_threshold = 0.0
ob_camera.location = (7.481, -6.508, 5.344)
ob_camera.rotation_euler = (1.109, 0.01082, 0.8149)
ob_camera.lock_rotations_4d = False
ob_camera.empty_display_type = 'ARROWS'
ob_camera.color = (0.0, 0.0, 0.0, 0.0)
ob_camera.display_type = 'WIRE'
ob_camera.lineart.crease_threshold = 0.0
ob_cylinder_001.location = (-13.4, 28.9, -3.5)
ob_cylinder_001.scale = (1.75, 1.75, 5.0)
ob_cylinder_001.lineart.crease_threshold = 0.0
ob_cylinder.location = (18.6, 28.9, -3.5)
ob_cylinder.scale = (1.75, 1.75, 5.0)
ob_cylinder.lineart.crease_threshold = 0.0

# ---- collection membership
col_collection_1.objects.link(ob_chain_link_mount_1_repaired)
col_collection_1.objects.link(ob_lamp)
col_collection_1.objects.link(ob_camera)
col_collection_2.objects.link(ob_cylinder_001)
col_collection_2.objects.link(ob_cylinder)

# ---- scene / render settings (as saved in the file)
scene.camera = ob_camera
scene.frame_start = 1; scene.frame_end = 250; scene.frame_set(1)
scene.render.engine = 'BLENDER_EEVEE_NEXT'
scene.render.resolution_percentage = 50
scene.render.dither_intensity = 0.0
scene.cycles.use_denoising = False
scene.cycles.samples = 10
scene.cycles.sampling_pattern = 'TABULATED_SOBOL'
scene.cycles.light_sampling_threshold = 0.0
scene.cycles.use_adaptive_sampling = False
scene.cycles.use_light_tree = False
scene.cycles.blur_glossy = 0.0
scene.cycles.pixel_filter_type = 'GAUSSIAN'
scene.cycles.sample_clamp_indirect = 0.0
scene.view_settings.view_transform = 'Standard'
bpy.context.view_layer.update()
